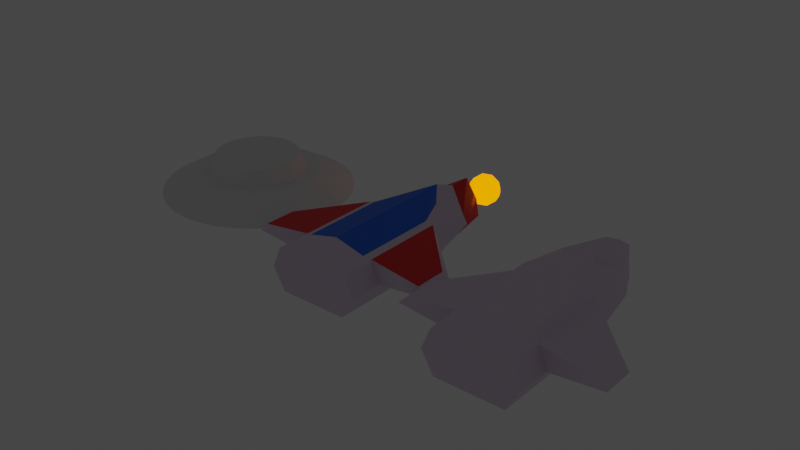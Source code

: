 # Source: game_naves.blend  (saved by Blender 2.93.20; exported with 4.5.12 LTS)
import bpy
from mathutils import Matrix  # noqa: F401  (used for matrix-valued properties, if any)

bpy.ops.wm.read_factory_settings(use_empty=True)
scene = bpy.context.scene
scene.name = 'Scene'

# ---- collections
col_collection = bpy.data.collections.new('Collection'); scene.collection.children.link(col_collection)
col_collection_1 = bpy.data.collections.new('Collection 1'); scene.collection.children.link(col_collection_1)

# ---- materials (node trees are filled in below, after node groups)
mat_material = bpy.data.materials.new('Material')
mat_material.alpha_threshold = 0.0
mat_material.use_transparent_shadow = False
mat_material.line_color = (0.0, 0.0, 0.0, 1.0)
mat_material_002 = bpy.data.materials.new('Material.002')
mat_material_002.use_transparent_shadow = False
mat_material_001 = bpy.data.materials.new('Material.001')
mat_material_001.use_transparent_shadow = False
mat_material_003 = bpy.data.materials.new('Material.003')
mat_material_003.use_transparent_shadow = False

# ---- material node trees
mat_material.use_nodes = True; mat_material.node_tree.nodes.clear()
_N = mat_material.node_tree.nodes; _L = mat_material.node_tree.links
n0 = _N.new('ShaderNodeOutputMaterial'); n0.name = 'Material Output'; n0.location = (300, 300)
n1 = _N.new('ShaderNodeBsdfPrincipled'); n1.name = 'Principled BSDF'; n1.location = (10, 300)
n1.distribution = 'GGX'
n1.subsurface_method = 'BURLEY'
n1.inputs[0].default_value = (0.7709, 0.6558, 0.8, 1.0)
n1.inputs[2].default_value = 0.4
n1.inputs[3].default_value = 1.45
n1.inputs[27].default_value = (0.0, 0.0, 0.0, 1.0)
n1.inputs[28].default_value = 1.0
_L.new(n1.outputs[0], n0.inputs[0])
n0.is_active_output = True
mat_material_002.use_nodes = True; mat_material_002.node_tree.nodes.clear()
_N = mat_material_002.node_tree.nodes; _L = mat_material_002.node_tree.links
n0 = _N.new('ShaderNodeBsdfPrincipled'); n0.name = 'Principled BSDF'; n0.location = (10, 300)
n0.distribution = 'GGX'
n0.subsurface_method = 'BURLEY'
n0.inputs[0].default_value = (0.0, 0.1413, 0.8, 1.0)
n0.inputs[3].default_value = 1.45
n0.inputs[27].default_value = (0.0, 0.0, 0.0, 1.0)
n0.inputs[28].default_value = 1.0
n1 = _N.new('ShaderNodeOutputMaterial'); n1.name = 'Material Output'; n1.location = (300, 300)
_L.new(n0.outputs[0], n1.inputs[0])
n1.is_active_output = True
mat_material_001.use_nodes = True; mat_material_001.node_tree.nodes.clear()
_N = mat_material_001.node_tree.nodes; _L = mat_material_001.node_tree.links
n0 = _N.new('ShaderNodeBsdfPrincipled'); n0.name = 'Principled BSDF'; n0.location = (10, 300)
n0.distribution = 'GGX'
n0.subsurface_method = 'BURLEY'
n0.inputs[0].default_value = (0.8, 0.0, 0.002761, 1.0)
n0.inputs[3].default_value = 1.45
n0.inputs[27].default_value = (0.0, 0.0, 0.0, 1.0)
n0.inputs[28].default_value = 1.0
n1 = _N.new('ShaderNodeOutputMaterial'); n1.name = 'Material Output'; n1.location = (300, 300)
_L.new(n0.outputs[0], n1.inputs[0])
n1.is_active_output = True
mat_material_003.use_nodes = True; mat_material_003.node_tree.nodes.clear()
_N = mat_material_003.node_tree.nodes; _L = mat_material_003.node_tree.links
n0 = _N.new('ShaderNodeBsdfPrincipled'); n0.name = 'Principled BSDF'; n0.location = (10, 300)
n0.distribution = 'GGX'
n0.subsurface_method = 'BURLEY'
n0.inputs[0].default_value = (0.8, 0.1701, 0.0, 1.0)
n0.inputs[3].default_value = 1.45
n0.inputs[13].default_value = 0.0
n0.inputs[27].default_value = (0.3931, 0.09218, 0.0, 1.0)
n0.inputs[28].default_value = 5.0
n1 = _N.new('ShaderNodeOutputMaterial'); n1.name = 'Material Output'; n1.location = (300, 300)
_L.new(n0.outputs[0], n1.inputs[0])
n1.is_active_output = True

# ---- world
world_world = bpy.data.worlds.new('World'); scene.world = world_world
world_world.use_nodes = True; world_world.node_tree.nodes.clear()
_N = world_world.node_tree.nodes; _L = world_world.node_tree.links
n0 = _N.new('ShaderNodeOutputWorld'); n0.name = 'World Output'; n0.location = (300, 300)
n1 = _N.new('ShaderNodeBackground'); n1.name = 'Background'; n1.location = (10, 300)
n1.inputs[0].default_value = (0.05088, 0.05088, 0.05088, 1.0)
_L.new(n1.outputs[0], n0.inputs[0])
n0.is_active_output = True
world_world.color = (0.05088, 0.05088, 0.05088)
world_world.use_sun_shadow = False
world_world.sun_shadow_jitter_overblur = 0.0

# ---- meshes
me_cube_001 = bpy.data.meshes.new('Cube.001')
me_cube_001.from_pydata([(-0.5554, 0.4653, 0.1867), (0.0, 0.4653, 0.3265), (0.0, -1.649, -0.6233), (0.0, -1.649, 0.146), (-0.2054, 2.276, -0.09536), (-0.1603, 2.497, -0.6233), (-0.677, 0.4975, 0.146), (-0.615, 0.4975, -0.6233), (0.0, 2.497, -0.6233), (0.0, 0.4975, -0.6233), (0.0, 2.322, 0.146), (-0.3474, 1.497, -0.6233), (-0.677, -1.649, 0.146), (-0.5478, 1.497, -0.09536), (-0.615, -1.649, -0.6233), (0.0, 1.497, -0.6233), (0.0, 1.908, 0.146), (-0.5554, -1.075, 0.1867), (0.0, -1.075, 0.3265), (0.0, 1.465, 0.3265), (-0.2826, 1.087, 0.1867), (-0.8385, 0.4975, -0.2386), (-0.1828, 2.387, -0.2386), (0.0, 2.41, -0.2386), (0.0, -1.649, -0.2386), (-0.8385, -1.649, -0.2386), (-0.6401, 1.497, -0.2386), (0.0, -0.6276, 0.3265), (-0.5554, -0.6276, 0.1867), (-0.677, -1.026, 0.146), (-0.615, -1.026, -0.6233), (0.0, -1.026, -0.6233), (-0.8385, -1.026, -0.2386), (-1.77, -0.4416, -0.1464), (-1.609, -0.4416, 0.0171), (-1.609, -1.026, 0.0171), (-1.77, -1.026, -0.1464), (0.5554, 0.4653, 0.1867), (0.0, 0.4653, 0.3265), (0.0, -1.649, -0.6233), (0.0, -1.649, 0.146), (0.2054, 2.276, -0.09536), (0.1603, 2.497, -0.6233), (0.677, 0.4975, 0.146), (0.615, 0.4975, -0.6233), (0.0, 2.497, -0.6233), (0.0, 0.4975, -0.6233), (0.0, 2.322, 0.146), (0.3474, 1.497, -0.6233), (0.677, -1.649, 0.146), (0.5478, 1.497, -0.09536), (0.615, -1.649, -0.6233), (0.0, 1.497, -0.6233), (0.0, 1.91, 0.146), (0.5554, -1.075, 0.1867), (0.0, -1.075, 0.3265), (0.0, 1.465, 0.3265), (0.2826, 1.087, 0.1867), (0.8385, 0.4975, -0.2386), (0.1828, 2.387, -0.2386), (0.0, 2.41, -0.2386), (0.0, -1.649, -0.2386), (0.8385, -1.649, -0.2386), (0.6401, 1.497, -0.2386), (0.0, -0.6276, 0.3265), (0.5554, -0.6276, 0.1867), (0.677, -1.026, 0.146), (0.615, -1.026, -0.6233), (0.0, -1.026, -0.6233), (0.8385, -1.026, -0.2386), (1.77, -0.4416, -0.1464), (1.609, -0.4416, 0.0171), (1.609, -1.026, 0.0171), (1.77, -1.026, -0.1464)], [], [(13, 6, 0, 20), (26, 13, 4, 22), (27, 28, 17, 18), (19, 20, 0, 1), (22, 4, 10, 23), (11, 15, 9, 7), (30, 31, 2, 14), (5, 8, 15, 11), (32, 30, 14, 25), (24, 3, 12, 25), (21, 6, 13, 26), (10, 4, 13, 16), (12, 3, 18, 17), (29, 12, 17, 28), (16, 13, 20, 19), (7, 21, 26, 11), (2, 24, 25, 14), (29, 32, 25, 12), (5, 22, 23, 8), (11, 26, 22, 5), (29, 6, 34, 35), (6, 29, 28, 0), (21, 7, 30, 32), (7, 9, 31, 30), (1, 0, 28, 27), (34, 33, 36, 35), (32, 29, 35, 36), (6, 21, 33, 34), (21, 32, 36, 33), (50, 57, 37, 43), (63, 59, 41, 50), (64, 55, 54, 65), (56, 38, 37, 57), (59, 60, 47, 41), (48, 44, 46, 52), (67, 51, 39, 68), (42, 48, 52, 45), (69, 62, 51, 67), (61, 62, 49, 40), (58, 63, 50, 43), (47, 53, 50, 41), (49, 54, 55, 40), (66, 65, 54, 49), (53, 56, 57, 50), (44, 48, 63, 58), (39, 51, 62, 61), (66, 49, 62, 69), (42, 45, 60, 59), (48, 42, 59, 63), (66, 72, 71, 43), (43, 37, 65, 66), (58, 69, 67, 44), (44, 67, 68, 46), (38, 64, 65, 37), (71, 72, 73, 70), (69, 73, 72, 66), (43, 71, 70, 58), (58, 70, 73, 69)])
me_cube_001.polygons.foreach_set('material_index', [0, 2, 1, 1, 2, 0, 0, 2, 0, 0, 0, 2, 0, 0, 0, 0, 0, 0, 2, 2, 2, 0, 0, 0, 1, 0, 0, 0, 0, 0, 2, 1, 1, 2, 0, 0, 2, 0, 0, 0, 2, 0, 0, 0, 0, 0, 0, 2, 2, 2, 0, 0, 0, 1, 0, 0, 0, 0])
_uv = me_cube_001.uv_layers.new(name='UVMap')
_uv.uv.foreach_set('vector', [0.625, 0.125, 0.625, 0.0, 0.625, 0.0, 0.625, 0.125, 0.5, 0.125, 0.625, 0.125, 0.625, 0.25, 0.5, 0.25, 0.75, 0.75, 0.875, 0.75, 0.875, 0.75, 0.75, 0.75, 0.75, 0.625, 0.875, 0.625, 0.875, 0.75, 0.75, 0.75, 0.5, 0.25, 0.625, 0.25, 0.625, 0.375, 0.5, 0.375, 0.125, 0.625, 0.25, 0.625, 0.25, 0.75, 0.125, 0.75, 0.125, 0.75, 0.25, 0.75, 0.25, 0.75, 0.125, 0.75, 0.125, 0.5, 0.25, 0.5, 0.25, 0.625, 0.125, 0.625, 0.5, 0.0, 0.375, 0.0, 0.375, 0.0, 0.5, 0.0, 0.5, 0.875, 0.625, 0.875, 0.625, 1.0, 0.5, 1.0, 0.5, 0.0, 0.625, 0.0, 0.625, 0.125, 0.5, 0.125, 0.75, 0.5, 0.875, 0.5, 0.875, 0.625, 0.75, 0.625, 0.625, 1.0, 0.625, 0.875, 0.625, 0.875, 0.625, 1.0, 0.625, 0.0, 0.625, 0.0, 0.625, 0.0, 0.625, 0.0, 0.75, 0.625, 0.875, 0.625, 0.875, 0.625, 0.75, 0.625, 0.375, 0.0, 0.5, 0.0, 0.5, 0.125, 0.375, 0.125, 0.375, 0.875, 0.5, 0.875, 0.5, 1.0, 0.375, 1.0, 0.625, 0.0, 0.5, 0.0, 0.5, 0.0, 0.625, 0.0, 0.375, 0.25, 0.5, 0.25, 0.5, 0.375, 0.375, 0.375, 0.375, 0.125, 0.5, 0.125, 0.5, 0.25, 0.375, 0.25, 0.625, 0.0, 0.625, 0.0, 0.625, 0.0, 0.625, 0.0, 0.625, 0.0, 0.625, 0.0, 0.625, 0.0, 0.625, 0.0, 0.5, 0.0, 0.375, 0.0, 0.375, 0.0, 0.5, 0.0, 0.125, 0.75, 0.25, 0.75, 0.25, 0.75, 0.125, 0.75, 0.75, 0.75, 0.875, 0.75, 0.875, 0.75, 0.75, 0.75, 0.625, 0.0, 0.5, 0.0, 0.5, 0.0, 0.625, 0.0, 0.5, 0.0, 0.625, 0.0, 0.625, 0.0, 0.5, 0.0, 0.625, 0.0, 0.5, 0.0, 0.5, 0.0, 0.625, 0.0, 0.5, 0.0, 0.5, 0.0, 0.5, 0.0, 0.5, 0.0, 0.625, 0.125, 0.625, 0.125, 0.625, 0.0, 0.625, 0.0, 0.5, 0.125, 0.5, 0.25, 0.625, 0.25, 0.625, 0.125, 0.75, 0.75, 0.75, 0.75, 0.875, 0.75, 0.875, 0.75, 0.75, 0.625, 0.75, 0.75, 0.875, 0.75, 0.875, 0.625, 0.5, 0.25, 0.5, 0.375, 0.625, 0.375, 0.625, 0.25, 0.125, 0.625, 0.125, 0.75, 0.25, 0.75, 0.25, 0.625, 0.125, 0.75, 0.125, 0.75, 0.25, 0.75, 0.25, 0.75, 0.125, 0.5, 0.125, 0.625, 0.25, 0.625, 0.25, 0.5, 0.5, 0.0, 0.5, 0.0, 0.375, 0.0, 0.375, 0.0, 0.5, 0.875, 0.5, 1.0, 0.625, 1.0, 0.625, 0.875, 0.5, 0.0, 0.5, 0.125, 0.625, 0.125, 0.625, 0.0, 0.75, 0.5, 0.75, 0.625, 0.875, 0.625, 0.875, 0.5, 0.625, 1.0, 0.625, 1.0, 0.625, 0.875, 0.625, 0.875, 0.625, 0.0, 0.625, 0.0, 0.625, 0.0, 0.625, 0.0, 0.75, 0.625, 0.75, 0.625, 0.875, 0.625, 0.875, 0.625, 0.375, 0.0, 0.375, 0.125, 0.5, 0.125, 0.5, 0.0, 0.375, 0.875, 0.375, 1.0, 0.5, 1.0, 0.5, 0.875, 0.625, 0.0, 0.625, 0.0, 0.5, 0.0, 0.5, 0.0, 0.375, 0.25, 0.375, 0.375, 0.5, 0.375, 0.5, 0.25, 0.375, 0.125, 0.375, 0.25, 0.5, 0.25, 0.5, 0.125, 0.625, 0.0, 0.625, 0.0, 0.625, 0.0, 0.625, 0.0, 0.625, 0.0, 0.625, 0.0, 0.625, 0.0, 0.625, 0.0, 0.5, 0.0, 0.5, 0.0, 0.375, 0.0, 0.375, 0.0, 0.125, 0.75, 0.125, 0.75, 0.25, 0.75, 0.25, 0.75, 0.75, 0.75, 0.75, 0.75, 0.875, 0.75, 0.875, 0.75, 0.625, 0.0, 0.625, 0.0, 0.5, 0.0, 0.5, 0.0, 0.5, 0.0, 0.5, 0.0, 0.625, 0.0, 0.625, 0.0, 0.625, 0.0, 0.625, 0.0, 0.5, 0.0, 0.5, 0.0, 0.5, 0.0, 0.5, 0.0, 0.5, 0.0, 0.5, 0.0])
me_cube_001.materials.append(mat_material)
me_cube_001.materials.append(mat_material_002)
me_cube_001.materials.append(mat_material_001)
me_cube_001.use_remesh_preserve_volume = False
me_cube_001.use_remesh_preserve_attributes = False
me_cube_001.use_mirror_vertex_groups = False
me_cube_001.update()
me_circle = bpy.data.meshes.new('Circle')
me_circle.from_pydata([(4.074e-08, 1.773, 0.0), (-0.346, 1.739, 0.0), (-0.6786, 1.638, 0.0), (-0.9852, 1.475, 0.0), (-1.254, 1.254, 0.0), (-1.475, 0.9852, 0.0), (-1.638, 0.6786, 0.0), (-1.739, 0.346, 0.0), (-1.773, -8.006e-08, 0.0), (-1.739, -0.346, 0.0), (-1.638, -0.6786, 0.0), (-1.475, -0.9852, 0.0), (-1.254, -1.254, 0.0), (-0.9852, -1.475, 0.0), (-0.6786, -1.638, 0.0), (-0.346, -1.739, 0.0), (1.958e-07, -1.773, 0.0), (0.346, -1.739, 0.0), (0.6786, -1.638, 0.0), (0.9852, -1.475, 0.0), (1.254, -1.254, 0.0), (1.475, -0.9852, 0.0), (1.638, -0.6786, 0.0), (1.739, -0.346, 0.0), (1.773, 1.86e-08, 0.0), (1.739, 0.346, 0.0), (1.638, 0.6786, 0.0), (1.475, 0.9852, 0.0), (1.254, 1.254, 0.0), (0.9852, 1.475, 0.0), (0.6786, 1.638, 0.0), (0.346, 1.739, 0.0), (-5.189e-07, 1.162, 0.3414), (-0.2267, 1.14, 0.3414), (-0.4447, 1.074, 0.3414), (-0.6456, 0.9662, 0.3414), (-0.8217, 0.8217, 0.3414), (-0.9662, 0.6456, 0.3414), (-1.074, 0.4447, 0.3414), (-1.14, 0.2267, 0.3414), (-1.162, -4.896e-08, 0.3414), (-1.14, -0.2267, 0.3414), (-1.074, -0.4447, 0.3414), (-0.9662, -0.6456, 0.3414), (-0.8217, -0.8217, 0.3414), (-0.6456, -0.9662, 0.3414), (-0.4447, -1.074, 0.3414), (-0.2267, -1.14, 0.3414), (-4.173e-07, -1.162, 0.3414), (0.2267, -1.14, 0.3414), (0.4447, -1.074, 0.3414), (0.6456, -0.9662, 0.3414), (0.8217, -0.8217, 0.3414), (0.9662, -0.6456, 0.3414), (1.074, -0.4447, 0.3414), (1.14, -0.2267, 0.3414), (1.162, 1.569e-08, 0.3414), (1.14, 0.2267, 0.3414), (1.074, 0.4447, 0.3414), (0.9662, 0.6456, 0.3414), (0.8217, 0.8217, 0.3414), (0.6456, 0.9662, 0.3414), (0.4447, 1.074, 0.3414), (0.2267, 1.14, 0.3414), (-4.016e-07, 0.9064, 0.3414), (-0.1768, 0.8889, 0.3414), (-0.3468, 0.8374, 0.3414), (-0.5035, 0.7536, 0.3414), (-0.6409, 0.6409, 0.3414), (-0.7536, 0.5035, 0.3414), (-0.8374, 0.3468, 0.3414), (-0.8889, 0.1768, 0.3414), (-0.9064, -3.839e-08, 0.3414), (-0.8889, -0.1768, 0.3414), (-0.8374, -0.3468, 0.3414), (-0.7536, -0.5035, 0.3414), (-0.6409, -0.6409, 0.3414), (-0.5035, -0.7536, 0.3414), (-0.3468, -0.8374, 0.3414), (-0.1768, -0.8889, 0.3414), (-3.223e-07, -0.9064, 0.3414), (0.1768, -0.8889, 0.3414), (0.3468, -0.8374, 0.3414), (0.5035, -0.7536, 0.3414), (0.6409, -0.6409, 0.3414), (0.7536, -0.5035, 0.3414), (0.8374, -0.3468, 0.3414), (0.8889, -0.1768, 0.3414), (0.9064, 1.204e-08, 0.3414), (0.8889, 0.1768, 0.3414), (0.8374, 0.3468, 0.3414), (0.7536, 0.5035, 0.3414), (0.6409, 0.6409, 0.3414), (0.5035, 0.7536, 0.3414), (0.3468, 0.8374, 0.3414), (0.1768, 0.8889, 0.3414), (-4.856e-07, 0.7684, 0.6644), (-0.1499, 0.7537, 0.6644), (-0.2941, 0.7099, 0.6644), (-0.4269, 0.6389, 0.6644), (-0.5434, 0.5434, 0.6644), (-0.6389, 0.4269, 0.6644), (-0.7099, 0.2941, 0.6644), (-0.7537, 0.1499, 0.6644), (-0.7684, -4.162e-08, 0.6644), (-0.7537, -0.1499, 0.6644), (-0.7099, -0.2941, 0.6644), (-0.6389, -0.4269, 0.6644), (-0.5434, -0.5434, 0.6644), (-0.4269, -0.6389, 0.6644), (-0.2941, -0.7099, 0.6644), (-0.1499, -0.7537, 0.6644), (-4.184e-07, -0.7684, 0.6644), (0.1499, -0.7537, 0.6644), (0.2941, -0.7099, 0.6644), (0.4269, -0.6389, 0.6644), (0.5434, -0.5434, 0.6644), (0.6389, -0.4269, 0.6644), (0.7099, -0.2941, 0.6644), (0.7537, -0.1499, 0.6644), (0.7684, 1.134e-09, 0.6644), (0.7537, 0.1499, 0.6644), (0.7099, 0.2941, 0.6644), (0.6389, 0.4269, 0.6644), (0.5434, 0.5434, 0.6644), (0.4269, 0.6389, 0.6644), (0.2941, 0.7099, 0.6644), (0.1499, 0.7537, 0.6644)], [], [(24, 25, 57, 56), (11, 12, 44, 43), (25, 26, 58, 57), (12, 13, 45, 44), (26, 27, 59, 58), (13, 14, 46, 45), (0, 1, 33, 32), (27, 28, 60, 59), (14, 15, 47, 46), (1, 2, 34, 33), (28, 29, 61, 60), (15, 16, 48, 47), (2, 3, 35, 34), (29, 30, 62, 61), (16, 17, 49, 48), (3, 4, 36, 35), (30, 31, 63, 62), (17, 18, 50, 49), (4, 5, 37, 36), (31, 0, 32, 63), (18, 19, 51, 50), (5, 6, 38, 37), (19, 20, 52, 51), (6, 7, 39, 38), (20, 21, 53, 52), (7, 8, 40, 39), (21, 22, 54, 53), (8, 9, 41, 40), (22, 23, 55, 54), (9, 10, 42, 41), (23, 24, 56, 55), (10, 11, 43, 42), (51, 52, 84, 83), (38, 39, 71, 70), (52, 53, 85, 84), (39, 40, 72, 71), (53, 54, 86, 85), (40, 41, 73, 72), (54, 55, 87, 86), (41, 42, 74, 73), (55, 56, 88, 87), (42, 43, 75, 74), (56, 57, 89, 88), (43, 44, 76, 75), (57, 58, 90, 89), (44, 45, 77, 76), (58, 59, 91, 90), (45, 46, 78, 77), (32, 33, 65, 64), (59, 60, 92, 91), (46, 47, 79, 78), (33, 34, 66, 65), (60, 61, 93, 92), (47, 48, 80, 79), (34, 35, 67, 66), (61, 62, 94, 93), (48, 49, 81, 80), (35, 36, 68, 67), (62, 63, 95, 94), (49, 50, 82, 81), (36, 37, 69, 68), (63, 32, 64, 95), (50, 51, 83, 82), (37, 38, 70, 69), (86, 87, 119, 118), (73, 74, 106, 105), (87, 88, 120, 119), (74, 75, 107, 106), (88, 89, 121, 120), (75, 76, 108, 107), (89, 90, 122, 121), (76, 77, 109, 108), (90, 91, 123, 122), (77, 78, 110, 109), (64, 65, 97, 96), (91, 92, 124, 123), (78, 79, 111, 110), (65, 66, 98, 97), (92, 93, 125, 124), (79, 80, 112, 111), (66, 67, 99, 98), (93, 94, 126, 125), (80, 81, 113, 112), (67, 68, 100, 99), (94, 95, 127, 126), (81, 82, 114, 113), (68, 69, 101, 100), (95, 64, 96, 127), (82, 83, 115, 114), (69, 70, 102, 101), (83, 84, 116, 115), (70, 71, 103, 102), (84, 85, 117, 116), (71, 72, 104, 103), (85, 86, 118, 117), (72, 73, 105, 104), (97, 98, 99, 100, 101, 102, 103, 104, 105, 106, 107, 108, 109, 110, 111, 112, 113, 114, 115, 116, 117, 118, 119, 120, 121, 122, 123, 124, 125, 126, 127, 96)])
_uv = me_circle.uv_layers.new(name='UVMap')
_uv.uv.foreach_set('vector', [0.0, 0.0, 0.0, 0.0, 0.0, 0.0, 0.0, 0.0, 0.0, 0.0, 0.0, 0.0, 0.0, 0.0, 0.0, 0.0, 0.0, 0.0, 0.0, 0.0, 0.0, 0.0, 0.0, 0.0, 0.0, 0.0, 0.0, 0.0, 0.0, 0.0, 0.0, 0.0, 0.0, 0.0, 0.0, 0.0, 0.0, 0.0, 0.0, 0.0, 0.0, 0.0, 0.0, 0.0, 0.0, 0.0, 0.0, 0.0, 0.0, 0.0, 0.0, 0.0, 0.0, 0.0, 0.0, 0.0, 0.0, 0.0, 0.0, 0.0, 0.0, 0.0, 0.0, 0.0, 0.0, 0.0, 0.0, 0.0, 0.0, 0.0, 0.0, 0.0, 0.0, 0.0, 0.0, 0.0, 0.0, 0.0, 0.0, 0.0, 0.0, 0.0, 0.0, 0.0, 0.0, 0.0, 0.0, 0.0, 0.0, 0.0, 0.0, 0.0, 0.0, 0.0, 0.0, 0.0, 0.0, 0.0, 0.0, 0.0, 0.0, 0.0, 0.0, 0.0, 0.0, 0.0, 0.0, 0.0, 0.0, 0.0, 0.0, 0.0, 0.0, 0.0, 0.0, 0.0, 0.0, 0.0, 0.0, 0.0, 0.0, 0.0, 0.0, 0.0, 0.0, 0.0, 0.0, 0.0, 0.0, 0.0, 0.0, 0.0, 0.0, 0.0, 0.0, 0.0, 0.0, 0.0, 0.0, 0.0, 0.0, 0.0, 0.0, 0.0, 0.0, 0.0, 0.0, 0.0, 0.0, 0.0, 0.0, 0.0, 0.0, 0.0, 0.0, 0.0, 0.0, 0.0, 0.0, 0.0, 0.0, 0.0, 0.0, 0.0, 0.0, 0.0, 0.0, 0.0, 0.0, 0.0, 0.0, 0.0, 0.0, 0.0, 0.0, 0.0, 0.0, 0.0, 0.0, 0.0, 0.0, 0.0, 0.0, 0.0, 0.0, 0.0, 0.0, 0.0, 0.0, 0.0, 0.0, 0.0, 0.0, 0.0, 0.0, 0.0, 0.0, 0.0, 0.0, 0.0, 0.0, 0.0, 0.0, 0.0, 0.0, 0.0, 0.0, 0.0, 0.0, 0.0, 0.0, 0.0, 0.0, 0.0, 0.0, 0.0, 0.0, 0.0, 0.0, 0.0, 0.0, 0.0, 0.0, 0.0, 0.0, 0.0, 0.0, 0.0, 0.0, 0.0, 0.0, 0.0, 0.0, 0.0, 0.0, 0.0, 0.0, 0.0, 0.0, 0.0, 0.0, 0.0, 0.0, 0.0, 0.0, 0.0, 0.0, 0.0, 0.0, 0.0, 0.0, 0.0, 0.0, 0.0, 0.0, 0.0, 0.0, 0.0, 0.0, 0.0, 0.0, 0.0, 0.0, 0.0, 0.0, 0.0, 0.0, 0.0, 0.0, 0.0, 0.0, 0.0, 0.0, 0.0, 0.0, 0.0, 0.0, 0.0, 0.0, 0.0, 0.0, 0.0, 0.0, 0.0, 0.0, 0.0, 0.0, 0.0, 0.0, 0.0, 0.0, 0.0, 0.0, 0.0, 0.0, 0.0, 0.0, 0.0, 0.0, 0.0, 0.0, 0.0, 0.0, 0.0, 0.0, 0.0, 0.0, 0.0, 0.0, 0.0, 0.0, 0.0, 0.0, 0.0, 0.0, 0.0, 0.0, 0.0, 0.0, 0.0, 0.0, 0.0, 0.0, 0.0, 0.0, 0.0, 0.0, 0.0, 0.0, 0.0, 0.0, 0.0, 0.0, 0.0, 0.0, 0.0, 0.0, 0.0, 0.0, 0.0, 0.0, 0.0, 0.0, 0.0, 0.0, 0.0, 0.0, 0.0, 0.0, 0.0, 0.0, 0.0, 0.0, 0.0, 0.0, 0.0, 0.0, 0.0, 0.0, 0.0, 0.0, 0.0, 0.0, 0.0, 0.0, 0.0, 0.0, 0.0, 0.0, 0.0, 0.0, 0.0, 0.0, 0.0, 0.0, 0.0, 0.0, 0.0, 0.0, 0.0, 0.0, 0.0, 0.0, 0.0, 0.0, 0.0, 0.0, 0.0, 0.0, 0.0, 0.0, 0.0, 0.0, 0.0, 0.0, 0.0, 0.0, 0.0, 0.0, 0.0, 0.0, 0.0, 0.0, 0.0, 0.0, 0.0, 0.0, 0.0, 0.0, 0.0, 0.0, 0.0, 0.0, 0.0, 0.0, 0.0, 0.0, 0.0, 0.0, 0.0, 0.0, 0.0, 0.0, 0.0, 0.0, 0.0, 0.0, 0.0, 0.0, 0.0, 0.0, 0.0, 0.0, 0.0, 0.0, 0.0, 0.0, 0.0, 0.0, 0.0, 0.0, 0.0, 0.0, 0.0, 0.0, 0.0, 0.0, 0.0, 0.0, 0.0, 0.0, 0.0, 0.0, 0.0, 0.0, 0.0, 0.0, 0.0, 0.0, 0.0, 0.0, 0.0, 0.0, 0.0, 0.0, 0.0, 0.0, 0.0, 0.0, 0.0, 0.0, 0.0, 0.0, 0.0, 0.0, 0.0, 0.0, 0.0, 0.0, 0.0, 0.0, 0.0, 0.0, 0.0, 0.0, 0.0, 0.0, 0.0, 0.0, 0.0, 0.0, 0.0, 0.0, 0.0, 0.0, 0.0, 0.0, 0.0, 0.0, 0.0, 0.0, 0.0, 0.0, 0.0, 0.0, 0.0, 0.0, 0.0, 0.0, 0.0, 0.0, 0.0, 0.0, 0.0, 0.0, 0.0, 0.0, 0.0, 0.0, 0.0, 0.0, 0.0, 0.0, 0.0, 0.0, 0.0, 0.0, 0.0, 0.0, 0.0, 0.0, 0.0, 0.0, 0.0, 0.0, 0.0, 0.0, 0.0, 0.0, 0.0, 0.0, 0.0, 0.0, 0.0, 0.0, 0.0, 0.0, 0.0, 0.0, 0.0, 0.0, 0.0, 0.0, 0.0, 0.0, 0.0, 0.0, 0.0, 0.0, 0.0, 0.0, 0.0, 0.0, 0.0, 0.0, 0.0, 0.0, 0.0, 0.0, 0.0, 0.0, 0.0, 0.0, 0.0, 0.0, 0.0, 0.0, 0.0, 0.0, 0.0, 0.0, 0.0, 0.0, 0.0, 0.0, 0.0, 0.0, 0.0, 0.0, 0.0, 0.0, 0.0, 0.0, 0.0, 0.0, 0.0, 0.0, 0.0, 0.0, 0.0, 0.0, 0.0, 0.0, 0.0, 0.0, 0.0, 0.0, 0.0, 0.0, 0.0, 0.0, 0.0, 0.0, 0.0, 0.0, 0.0, 0.0, 0.0, 0.0, 0.0, 0.0, 0.0, 0.0, 0.0, 0.0, 0.0, 0.0, 0.0, 0.0, 0.0, 0.0, 0.0, 0.0, 0.0, 0.0, 0.0, 0.0, 0.0, 0.0, 0.0, 0.0, 0.0, 0.0, 0.0, 0.0, 0.0, 0.0, 0.0, 0.0, 0.0, 0.0, 0.0, 0.0, 0.0, 0.0, 0.0, 0.0, 0.0, 0.0, 0.0, 0.0, 0.0, 0.0, 0.0, 0.0, 0.0, 0.0, 0.0, 0.0, 0.0, 0.0, 0.0, 0.0, 0.0, 0.0, 0.0, 0.0, 0.0, 0.0, 0.0, 0.0, 0.0, 0.0, 0.0, 0.0, 0.0, 0.0, 0.0, 0.0, 0.0, 0.0, 0.0, 0.0, 0.0, 0.0, 0.0, 0.0, 0.0, 0.0, 0.0, 0.0, 0.0, 0.0, 0.0, 0.0, 0.0, 0.0, 0.0, 0.0, 0.0, 0.0, 0.0, 0.0, 0.0, 0.0, 0.0, 0.0, 0.0, 0.0, 0.0, 0.0, 0.0, 0.0, 0.0, 0.0, 0.0, 0.0, 0.0, 0.0, 0.0, 0.0, 0.0, 0.0, 0.0, 0.0, 0.0, 0.0, 0.0, 0.0, 0.0, 0.0, 0.0, 0.0, 0.0, 0.0, 0.0, 0.0, 0.0, 0.0, 0.0, 0.0, 0.0, 0.0, 0.0, 0.0, 0.0, 0.0, 0.0, 0.0, 0.0, 0.0, 0.0, 0.0, 0.0, 0.0, 0.0, 0.0, 0.0, 0.0, 0.0, 0.0, 0.0, 0.0, 0.0, 0.0, 0.0, 0.0, 0.0, 0.0, 0.0, 0.0, 0.0, 0.0, 0.0, 0.0, 0.0, 0.0, 0.0, 0.0, 0.0, 0.0, 0.0, 0.0, 0.0, 0.0, 0.0, 0.0, 0.0, 0.0, 0.0, 0.0, 0.0, 0.0, 0.0, 0.0, 0.0, 0.0, 0.0, 0.0, 0.0, 0.0, 0.0, 0.0, 0.0, 0.0, 0.0, 0.0, 0.0, 0.0, 0.0, 0.0, 0.0, 0.0, 0.0, 0.0, 0.0, 0.0, 0.0, 0.0, 0.0, 0.0, 0.0])
me_circle.use_remesh_fix_poles = True
me_circle.use_remesh_preserve_attributes = False
me_circle.update()
me_cube = bpy.data.meshes.new('Cube')
me_cube.from_pydata([(-0.5554, 0.4653, 0.3265), (0.0, 0.4653, 0.3265), (0.0, -1.649, -0.6233), (0.0, -1.649, 0.146), (-0.2054, 2.276, 0.146), (-0.1603, 2.497, -0.6233), (-0.677, 0.4975, 0.146), (-0.615, 0.4975, -0.6233), (0.0, 2.497, -0.6233), (0.0, 0.4975, -0.6233), (0.0, 2.322, 0.146), (-0.3474, 1.497, -0.6233), (-0.677, -1.649, 0.146), (-0.5478, 1.497, 0.146), (-0.615, -1.649, -0.6233), (0.0, 1.497, -0.6233), (0.0, 1.497, 0.146), (-0.5554, -1.075, 0.3265), (0.0, -1.075, 0.3265), (0.0, 1.465, 0.3265), (-0.2826, 1.087, 0.3265), (-0.8385, 0.4975, -0.2386), (-0.1828, 2.387, -0.2386), (0.0, 2.41, -0.2386), (0.0, -1.649, -0.2386), (-0.8385, -1.649, -0.2386), (-0.6401, 1.497, -0.2386), (0.0, -0.6276, 0.3265), (-0.5554, -0.6276, 0.3265), (-0.677, -1.026, 0.146), (-0.615, -1.026, -0.6233), (0.0, -1.026, -0.6233), (-0.8385, -1.026, -0.2386), (-1.77, -0.4416, -0.1464), (-1.609, -0.4416, 0.0171), (-1.609, -1.026, 0.0171), (-1.77, -1.026, -0.1464)], [], [(13, 6, 0, 20), (26, 13, 4, 22), (27, 28, 17, 18), (19, 20, 0, 1), (22, 4, 10, 23), (11, 15, 9, 7), (30, 31, 2, 14), (5, 8, 15, 11), (32, 30, 14, 25), (24, 3, 12, 25), (21, 6, 13, 26), (10, 4, 13, 16), (12, 3, 18, 17), (29, 12, 17, 28), (16, 13, 20, 19), (7, 21, 26, 11), (2, 24, 25, 14), (29, 32, 25, 12), (5, 22, 23, 8), (11, 26, 22, 5), (29, 6, 34, 35), (6, 29, 28, 0), (21, 7, 30, 32), (7, 9, 31, 30), (1, 0, 28, 27), (34, 33, 36, 35), (32, 29, 35, 36), (6, 21, 33, 34), (21, 32, 36, 33)])
_uv = me_cube.uv_layers.new(name='UVMap')
_uv.uv.foreach_set('vector', [0.625, 0.125, 0.625, 0.0, 0.625, 0.0, 0.625, 0.125, 0.5, 0.125, 0.625, 0.125, 0.625, 0.25, 0.5, 0.25, 0.75, 0.75, 0.875, 0.75, 0.875, 0.75, 0.75, 0.75, 0.75, 0.625, 0.875, 0.625, 0.875, 0.75, 0.75, 0.75, 0.5, 0.25, 0.625, 0.25, 0.625, 0.375, 0.5, 0.375, 0.125, 0.625, 0.25, 0.625, 0.25, 0.75, 0.125, 0.75, 0.125, 0.75, 0.25, 0.75, 0.25, 0.75, 0.125, 0.75, 0.125, 0.5, 0.25, 0.5, 0.25, 0.625, 0.125, 0.625, 0.5, 0.0, 0.375, 0.0, 0.375, 0.0, 0.5, 0.0, 0.5, 0.875, 0.625, 0.875, 0.625, 1.0, 0.5, 1.0, 0.5, 0.0, 0.625, 0.0, 0.625, 0.125, 0.5, 0.125, 0.75, 0.5, 0.875, 0.5, 0.875, 0.625, 0.75, 0.625, 0.625, 1.0, 0.625, 0.875, 0.625, 0.875, 0.625, 1.0, 0.625, 0.0, 0.625, 0.0, 0.625, 0.0, 0.625, 0.0, 0.75, 0.625, 0.875, 0.625, 0.875, 0.625, 0.75, 0.625, 0.375, 0.0, 0.5, 0.0, 0.5, 0.125, 0.375, 0.125, 0.375, 0.875, 0.5, 0.875, 0.5, 1.0, 0.375, 1.0, 0.625, 0.0, 0.5, 0.0, 0.5, 0.0, 0.625, 0.0, 0.375, 0.25, 0.5, 0.25, 0.5, 0.375, 0.375, 0.375, 0.375, 0.125, 0.5, 0.125, 0.5, 0.25, 0.375, 0.25, 0.625, 0.0, 0.625, 0.0, 0.625, 0.0, 0.625, 0.0, 0.625, 0.0, 0.625, 0.0, 0.625, 0.0, 0.625, 0.0, 0.5, 0.0, 0.375, 0.0, 0.375, 0.0, 0.5, 0.0, 0.125, 0.75, 0.25, 0.75, 0.25, 0.75, 0.125, 0.75, 0.75, 0.75, 0.875, 0.75, 0.875, 0.75, 0.75, 0.75, 0.625, 0.0, 0.5, 0.0, 0.5, 0.0, 0.625, 0.0, 0.5, 0.0, 0.625, 0.0, 0.625, 0.0, 0.5, 0.0, 0.625, 0.0, 0.5, 0.0, 0.5, 0.0, 0.625, 0.0, 0.5, 0.0, 0.5, 0.0, 0.5, 0.0, 0.5, 0.0])
me_cube.materials.append(mat_material)
me_cube.use_remesh_preserve_volume = False
me_cube.use_remesh_preserve_attributes = False
me_cube.use_mirror_vertex_groups = False
me_cube.update()
me_icosphere = bpy.data.meshes.new('Icosphere')
me_icosphere.from_pydata([(0.0, 0.0, -1.0), (0.7236, -0.5257, -0.4472), (-0.2764, -0.8506, -0.4472), (-0.8944, 0.0, -0.4472), (-0.2764, 0.8506, -0.4472), (0.7236, 0.5257, -0.4472), (0.2764, -0.8506, 0.4472), (-0.7236, -0.5257, 0.4472), (-0.7236, 0.5257, 0.4472), (0.2764, 0.8506, 0.4472), (0.8944, 0.0, 0.4472), (0.0, 0.0, 1.0), (-0.1625, -0.5, -0.8507), (0.4253, -0.309, -0.8507), (0.2629, -0.809, -0.5257), (0.8506, 0.0, -0.5257), (0.4253, 0.309, -0.8507), (-0.5257, 0.0, -0.8507), (-0.6882, -0.5, -0.5257), (-0.1625, 0.5, -0.8507), (-0.6882, 0.5, -0.5257), (0.2629, 0.809, -0.5257), (0.9511, -0.309, 0.0), (0.9511, 0.309, 0.0), (0.0, -1.0, 0.0), (0.5878, -0.809, 0.0), (-0.9511, -0.309, 0.0), (-0.5878, -0.809, 0.0), (-0.5878, 0.809, 0.0), (-0.9511, 0.309, 0.0), (0.5878, 0.809, 0.0), (0.0, 1.0, 0.0), (0.6882, -0.5, 0.5257), (-0.2629, -0.809, 0.5257), (-0.8506, 0.0, 0.5257), (-0.2629, 0.809, 0.5257), (0.6882, 0.5, 0.5257), (0.1625, -0.5, 0.8507), (0.5257, 0.0, 0.8507), (-0.4253, -0.309, 0.8507), (-0.4253, 0.309, 0.8507), (0.1625, 0.5, 0.8507)], [], [(0, 13, 12), (1, 13, 15), (0, 12, 17), (0, 17, 19), (0, 19, 16), (1, 15, 22), (2, 14, 24), (3, 18, 26), (4, 20, 28), (5, 21, 30), (1, 22, 25), (2, 24, 27), (3, 26, 29), (4, 28, 31), (5, 30, 23), (6, 32, 37), (7, 33, 39), (8, 34, 40), (9, 35, 41), (10, 36, 38), (38, 41, 11), (38, 36, 41), (36, 9, 41), (41, 40, 11), (41, 35, 40), (35, 8, 40), (40, 39, 11), (40, 34, 39), (34, 7, 39), (39, 37, 11), (39, 33, 37), (33, 6, 37), (37, 38, 11), (37, 32, 38), (32, 10, 38), (23, 36, 10), (23, 30, 36), (30, 9, 36), (31, 35, 9), (31, 28, 35), (28, 8, 35), (29, 34, 8), (29, 26, 34), (26, 7, 34), (27, 33, 7), (27, 24, 33), (24, 6, 33), (25, 32, 6), (25, 22, 32), (22, 10, 32), (30, 31, 9), (30, 21, 31), (21, 4, 31), (28, 29, 8), (28, 20, 29), (20, 3, 29), (26, 27, 7), (26, 18, 27), (18, 2, 27), (24, 25, 6), (24, 14, 25), (14, 1, 25), (22, 23, 10), (22, 15, 23), (15, 5, 23), (16, 21, 5), (16, 19, 21), (19, 4, 21), (19, 20, 4), (19, 17, 20), (17, 3, 20), (17, 18, 3), (17, 12, 18), (12, 2, 18), (15, 16, 5), (15, 13, 16), (13, 0, 16), (12, 14, 2), (12, 13, 14), (13, 1, 14)])
_uv = me_icosphere.uv_layers.new(name='UVMap')
_uv.uv.foreach_set('vector', [0.1818, 0.0, 0.2273, 0.07873, 0.1364, 0.07873, 0.2727, 0.1575, 0.3182, 0.07873, 0.3636, 0.1575, 0.9091, 0.0, 0.9545, 0.07873, 0.8636, 0.07873, 0.7273, 0.0, 0.7727, 0.07873, 0.6818, 0.07873, 0.5455, 0.0, 0.5909, 0.07873, 0.5, 0.07873, 0.2727, 0.1575, 0.3636, 0.1575, 0.3182, 0.2362, 0.09091, 0.1575, 0.1818, 0.1575, 0.1364, 0.2362, 0.8182, 0.1575, 0.9091, 0.1575, 0.8636, 0.2362, 0.6364, 0.1575, 0.7273, 0.1575, 0.6818, 0.2362, 0.4545, 0.1575, 0.5455, 0.1575, 0.5, 0.2362, 0.2727, 0.1575, 0.3182, 0.2362, 0.2273, 0.2362, 0.09091, 0.1575, 0.1364, 0.2362, 0.04546, 0.2362, 0.8182, 0.1575, 0.8636, 0.2362, 0.7727, 0.2362, 0.6364, 0.1575, 0.6818, 0.2362, 0.5909, 0.2362, 0.4545, 0.1575, 0.5, 0.2362, 0.4091, 0.2362, 0.1818, 0.3149, 0.2727, 0.3149, 0.2273, 0.3937, 0.0, 0.3149, 0.09091, 0.3149, 0.04546, 0.3937, 0.7273, 0.3149, 0.8182, 0.3149, 0.7727, 0.3937, 0.5455, 0.3149, 0.6364, 0.3149, 0.5909, 0.3937, 0.3636, 0.3149, 0.4545, 0.3149, 0.4091, 0.3937, 0.4091, 0.3937, 0.5, 0.3937, 0.4545, 0.4724, 0.4091, 0.3937, 0.4545, 0.3149, 0.5, 0.3937, 0.4545, 0.3149, 0.5455, 0.3149, 0.5, 0.3937, 0.5909, 0.3937, 0.6818, 0.3937, 0.6364, 0.4724, 0.5909, 0.3937, 0.6364, 0.3149, 0.6818, 0.3937, 0.6364, 0.3149, 0.7273, 0.3149, 0.6818, 0.3937, 0.7727, 0.3937, 0.8636, 0.3937, 0.8182, 0.4724, 0.7727, 0.3937, 0.8182, 0.3149, 0.8636, 0.3937, 0.8182, 0.3149, 0.9091, 0.3149, 0.8636, 0.3937, 0.04546, 0.3937, 0.1364, 0.3937, 0.09091, 0.4724, 0.04546, 0.3937, 0.09091, 0.3149, 0.1364, 0.3937, 0.09091, 0.3149, 0.1818, 0.3149, 0.1364, 0.3937, 0.2273, 0.3937, 0.3182, 0.3937, 0.2727, 0.4724, 0.2273, 0.3937, 0.2727, 0.3149, 0.3182, 0.3937, 0.2727, 0.3149, 0.3636, 0.3149, 0.3182, 0.3937, 0.4091, 0.2362, 0.4545, 0.3149, 0.3636, 0.3149, 0.4091, 0.2362, 0.5, 0.2362, 0.4545, 0.3149, 0.5, 0.2362, 0.5455, 0.3149, 0.4545, 0.3149, 0.5909, 0.2362, 0.6364, 0.3149, 0.5455, 0.3149, 0.5909, 0.2362, 0.6818, 0.2362, 0.6364, 0.3149, 0.6818, 0.2362, 0.7273, 0.3149, 0.6364, 0.3149, 0.7727, 0.2362, 0.8182, 0.3149, 0.7273, 0.3149, 0.7727, 0.2362, 0.8636, 0.2362, 0.8182, 0.3149, 0.8636, 0.2362, 0.9091, 0.3149, 0.8182, 0.3149, 0.04546, 0.2362, 0.09091, 0.3149, 0.0, 0.3149, 0.04546, 0.2362, 0.1364, 0.2362, 0.09091, 0.3149, 0.1364, 0.2362, 0.1818, 0.3149, 0.09091, 0.3149, 0.2273, 0.2362, 0.2727, 0.3149, 0.1818, 0.3149, 0.2273, 0.2362, 0.3182, 0.2362, 0.2727, 0.3149, 0.3182, 0.2362, 0.3636, 0.3149, 0.2727, 0.3149, 0.5, 0.2362, 0.5909, 0.2362, 0.5455, 0.3149, 0.5, 0.2362, 0.5455, 0.1575, 0.5909, 0.2362, 0.5455, 0.1575, 0.6364, 0.1575, 0.5909, 0.2362, 0.6818, 0.2362, 0.7727, 0.2362, 0.7273, 0.3149, 0.6818, 0.2362, 0.7273, 0.1575, 0.7727, 0.2362, 0.7273, 0.1575, 0.8182, 0.1575, 0.7727, 0.2362, 0.8636, 0.2362, 0.9545, 0.2362, 0.9091, 0.3149, 0.8636, 0.2362, 0.9091, 0.1575, 0.9545, 0.2362, 0.9091, 0.1575, 1.0, 0.1575, 0.9545, 0.2362, 0.1364, 0.2362, 0.2273, 0.2362, 0.1818, 0.3149, 0.1364, 0.2362, 0.1818, 0.1575, 0.2273, 0.2362, 0.1818, 0.1575, 0.2727, 0.1575, 0.2273, 0.2362, 0.3182, 0.2362, 0.4091, 0.2362, 0.3636, 0.3149, 0.3182, 0.2362, 0.3636, 0.1575, 0.4091, 0.2362, 0.3636, 0.1575, 0.4545, 0.1575, 0.4091, 0.2362, 0.5, 0.07873, 0.5455, 0.1575, 0.4545, 0.1575, 0.5, 0.07873, 0.5909, 0.07873, 0.5455, 0.1575, 0.5909, 0.07873, 0.6364, 0.1575, 0.5455, 0.1575, 0.6818, 0.07873, 0.7273, 0.1575, 0.6364, 0.1575, 0.6818, 0.07873, 0.7727, 0.07873, 0.7273, 0.1575, 0.7727, 0.07873, 0.8182, 0.1575, 0.7273, 0.1575, 0.8636, 0.07873, 0.9091, 0.1575, 0.8182, 0.1575, 0.8636, 0.07873, 0.9545, 0.07873, 0.9091, 0.1575, 0.9545, 0.07873, 1.0, 0.1575, 0.9091, 0.1575, 0.3636, 0.1575, 0.4091, 0.07873, 0.4545, 0.1575, 0.3636, 0.1575, 0.3182, 0.07873, 0.4091, 0.07873, 0.3182, 0.07873, 0.3636, 0.0, 0.4091, 0.07873, 0.1364, 0.07873, 0.1818, 0.1575, 0.09091, 0.1575, 0.1364, 0.07873, 0.2273, 0.07873, 0.1818, 0.1575, 0.2273, 0.07873, 0.2727, 0.1575, 0.1818, 0.1575])
me_icosphere.materials.append(mat_material_003)
me_icosphere.use_remesh_fix_poles = True
me_icosphere.use_remesh_preserve_attributes = False
me_icosphere.update()

# ---- objects
ob_ship = bpy.data.objects.new('ship', me_cube_001)
ob_circle = bpy.data.objects.new('Circle', me_circle)
ob_cube = bpy.data.objects.new('Cube', me_cube)
ob_bullet = bpy.data.objects.new('bullet', me_icosphere)

# ---- transforms, parenting, visibility, modifiers, constraints
ob_ship.location = (-3.266, 0.333, 0.0)
ob_ship.lock_rotations_4d = False
ob_ship.empty_display_type = 'ARROWS'
ob_ship.lineart.crease_threshold = 0.0
ob_circle.location = (-6.724, 0.865, -0.3903)
ob_cube.location = (0.0, 0.0, 0.0)
ob_cube.lock_rotations_4d = False
ob_cube.empty_display_type = 'ARROWS'
ob_cube.lineart.crease_threshold = 0.0
_m = ob_cube.modifiers.new('Mirror', 'MIRROR')
_m.use_clip = True
_m.use_mirror_merge = False
ob_bullet.location = (-3.25, 3.199, -0.2791)
ob_bullet.scale = (0.298, 0.298, 0.298)

# ---- collection membership
col_collection.objects.link(ob_ship)
col_collection_1.objects.link(ob_circle)
col_collection_1.objects.link(ob_cube)
col_collection_1.objects.link(ob_bullet)

# ---- scene / render settings (as saved in the file)
scene.frame_start = 1; scene.frame_end = 250; scene.frame_set(1)
scene.render.engine = 'BLENDER_EEVEE_NEXT'
scene.cycles.use_denoising = False
scene.cycles.samples = 128
scene.cycles.sampling_pattern = 'TABULATED_SOBOL'
scene.cycles.use_adaptive_sampling = False
scene.cycles.use_light_tree = False
scene.view_settings.view_transform = 'Filmic'
bpy.context.view_layer.update()

# ---- added for rendering (the .blend has no active camera): camera
cam_auto = bpy.data.cameras.new('AutoCamera')
cam_auto.lens = 50.0
cam_auto.sensor_width = 36.0
cam_auto.clip_end = 1000.0
ob_auto_camera = bpy.data.objects.new('AutoCamera', cam_auto)
scene.collection.objects.link(ob_auto_camera)
ob_auto_camera.location = (7.29914, -11.8711, 8.38163)
ob_auto_camera.rotation_euler = (1.09748, -7.21219e-08, 0.694738)
scene.camera = ob_auto_camera
bpy.context.view_layer.update()
